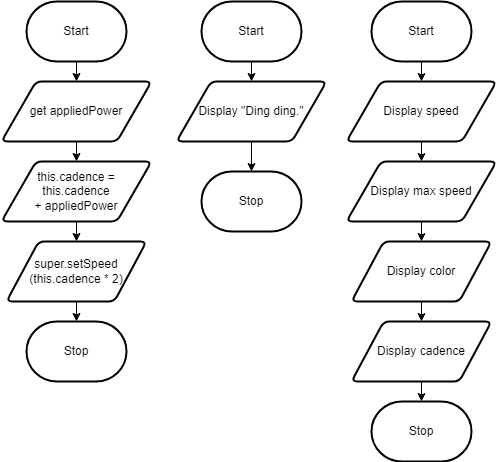

The diagram above was exported from draw.io. Its source (the exported page's mxGraphModel, read from the mxfile embedded in the PNG):
<mxGraphModel dx="1082" dy="749" grid="1" gridSize="10" guides="1" tooltips="1" connect="1" arrows="1" fold="1" page="1" pageScale="1" pageWidth="850" pageHeight="1100" math="0" shadow="0">
  <root>
    <mxCell id="0" />
    <mxCell id="1" parent="0" />
    <mxCell id="6" value="" style="edgeStyle=none;html=1;" edge="1" parent="1" source="2" target="5">
      <mxGeometry relative="1" as="geometry" />
    </mxCell>
    <mxCell id="2" value="Start" style="strokeWidth=2;html=1;shape=mxgraph.flowchart.terminator;whiteSpace=wrap;" vertex="1" parent="1">
      <mxGeometry x="90" y="110" width="100" height="60" as="geometry" />
    </mxCell>
    <mxCell id="3" value="Stop" style="strokeWidth=2;html=1;shape=mxgraph.flowchart.terminator;whiteSpace=wrap;" vertex="1" parent="1">
      <mxGeometry x="90" y="430" width="100" height="60" as="geometry" />
    </mxCell>
    <mxCell id="9" value="" style="edgeStyle=none;html=1;" edge="1" parent="1" source="4" target="8">
      <mxGeometry relative="1" as="geometry" />
    </mxCell>
    <mxCell id="4" value="this.cadence = &lt;br&gt;this.cadence &lt;br&gt;+ appliedPower" style="shape=parallelogram;html=1;strokeWidth=2;perimeter=parallelogramPerimeter;whiteSpace=wrap;rounded=1;arcSize=12;size=0.23;" vertex="1" parent="1">
      <mxGeometry x="65" y="270" width="150" height="60" as="geometry" />
    </mxCell>
    <mxCell id="7" value="" style="edgeStyle=none;html=1;" edge="1" parent="1" source="5" target="4">
      <mxGeometry relative="1" as="geometry" />
    </mxCell>
    <mxCell id="5" value="get appliedPower" style="shape=parallelogram;html=1;strokeWidth=2;perimeter=parallelogramPerimeter;whiteSpace=wrap;rounded=1;arcSize=12;size=0.23;" vertex="1" parent="1">
      <mxGeometry x="65" y="190" width="150" height="60" as="geometry" />
    </mxCell>
    <mxCell id="10" value="" style="edgeStyle=none;html=1;" edge="1" parent="1" source="8" target="3">
      <mxGeometry relative="1" as="geometry" />
    </mxCell>
    <mxCell id="8" value="super.setSpeed&lt;br&gt;(this.cadence * 2)" style="shape=parallelogram;html=1;strokeWidth=2;perimeter=parallelogramPerimeter;whiteSpace=wrap;rounded=1;arcSize=12;size=0.23;" vertex="1" parent="1">
      <mxGeometry x="70" y="350" width="140" height="60" as="geometry" />
    </mxCell>
    <mxCell id="11" value="" style="edgeStyle=none;html=1;" edge="1" parent="1" source="12" target="17">
      <mxGeometry relative="1" as="geometry" />
    </mxCell>
    <mxCell id="12" value="Start" style="strokeWidth=2;html=1;shape=mxgraph.flowchart.terminator;whiteSpace=wrap;" vertex="1" parent="1">
      <mxGeometry x="265" y="110" width="100" height="60" as="geometry" />
    </mxCell>
    <mxCell id="13" value="Stop" style="strokeWidth=2;html=1;shape=mxgraph.flowchart.terminator;whiteSpace=wrap;" vertex="1" parent="1">
      <mxGeometry x="265" y="280" width="100" height="60" as="geometry" />
    </mxCell>
    <mxCell id="20" value="" style="edgeStyle=none;html=1;" edge="1" parent="1" source="17" target="13">
      <mxGeometry relative="1" as="geometry" />
    </mxCell>
    <mxCell id="17" value="Display &quot;Ding ding.&quot;" style="shape=parallelogram;html=1;strokeWidth=2;perimeter=parallelogramPerimeter;whiteSpace=wrap;rounded=1;arcSize=12;size=0.23;" vertex="1" parent="1">
      <mxGeometry x="240" y="190" width="150" height="60" as="geometry" />
    </mxCell>
    <mxCell id="21" value="" style="edgeStyle=none;html=1;" edge="1" parent="1" source="22" target="27">
      <mxGeometry relative="1" as="geometry" />
    </mxCell>
    <mxCell id="22" value="Start" style="strokeWidth=2;html=1;shape=mxgraph.flowchart.terminator;whiteSpace=wrap;" vertex="1" parent="1">
      <mxGeometry x="435" y="110" width="100" height="60" as="geometry" />
    </mxCell>
    <mxCell id="23" value="Stop" style="strokeWidth=2;html=1;shape=mxgraph.flowchart.terminator;whiteSpace=wrap;" vertex="1" parent="1">
      <mxGeometry x="435" y="510" width="100" height="60" as="geometry" />
    </mxCell>
    <mxCell id="24" value="" style="edgeStyle=none;html=1;" edge="1" parent="1" source="25" target="29">
      <mxGeometry relative="1" as="geometry" />
    </mxCell>
    <mxCell id="25" value="Display max speed" style="shape=parallelogram;html=1;strokeWidth=2;perimeter=parallelogramPerimeter;whiteSpace=wrap;rounded=1;arcSize=12;size=0.23;" vertex="1" parent="1">
      <mxGeometry x="410" y="270" width="150" height="60" as="geometry" />
    </mxCell>
    <mxCell id="26" value="" style="edgeStyle=none;html=1;" edge="1" parent="1" source="27" target="25">
      <mxGeometry relative="1" as="geometry" />
    </mxCell>
    <mxCell id="27" value="Display speed" style="shape=parallelogram;html=1;strokeWidth=2;perimeter=parallelogramPerimeter;whiteSpace=wrap;rounded=1;arcSize=12;size=0.23;" vertex="1" parent="1">
      <mxGeometry x="410" y="190" width="150" height="60" as="geometry" />
    </mxCell>
    <mxCell id="31" value="" style="edgeStyle=none;html=1;" edge="1" parent="1" source="29" target="30">
      <mxGeometry relative="1" as="geometry" />
    </mxCell>
    <mxCell id="29" value="Display color" style="shape=parallelogram;html=1;strokeWidth=2;perimeter=parallelogramPerimeter;whiteSpace=wrap;rounded=1;arcSize=12;size=0.23;" vertex="1" parent="1">
      <mxGeometry x="415" y="350" width="140" height="60" as="geometry" />
    </mxCell>
    <mxCell id="32" value="" style="edgeStyle=none;html=1;" edge="1" parent="1" source="30" target="23">
      <mxGeometry relative="1" as="geometry" />
    </mxCell>
    <mxCell id="30" value="Display cadence" style="shape=parallelogram;html=1;strokeWidth=2;perimeter=parallelogramPerimeter;whiteSpace=wrap;rounded=1;arcSize=12;size=0.23;" vertex="1" parent="1">
      <mxGeometry x="415" y="430" width="140" height="60" as="geometry" />
    </mxCell>
  </root>
</mxGraphModel>